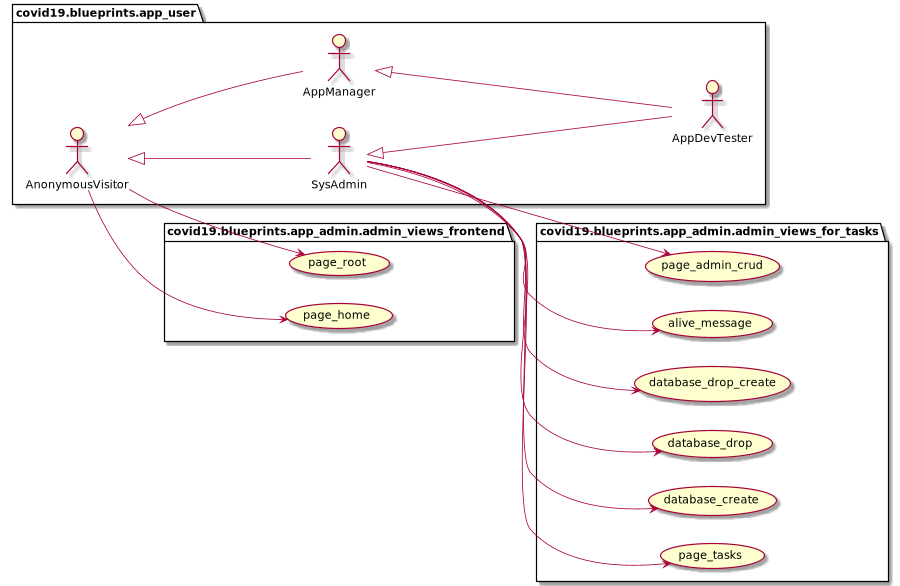

The diagram above was rendered by PlantUML. Its source (embedded in the PNG):
@startuml
package covid19.blueprints.app_user {
	actor AnonymousVisitor as vu
	actor AppManager as au
	actor SysAdmin as su
	actor AppDevTester as du
}
package covid19.blueprints.app_user {
	vu <|-- au
	vu <|-- su
	su <|-- du
	au <|-- du
}
left to right direction
package covid19.blueprints.app_admin.admin_views_frontend {
	usecase page_root as UC1
	usecase page_home as UC2
}
vu --> UC1
vu --> UC2
package covid19.blueprints.app_admin.admin_views_for_tasks {
	usecase page_admin_crud as UC3
	usecase alive_message as UC200
    usecase database_drop_create as UC201
    usecase database_drop as UC202
    usecase database_create as UC203
	usecase page_tasks as UC220
}
su --> UC3
su --> UC200
su --> UC201
su --> UC202
su --> UC203
su --> UC220
@enduml